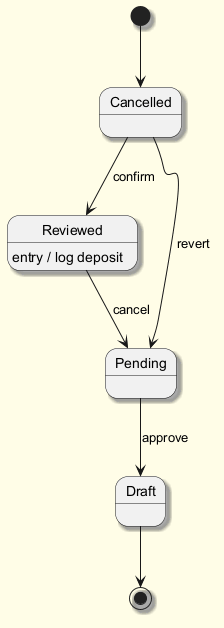

The diagram above was rendered by PlantUML. Its source (embedded in the PNG):
@startuml
skinparam backgroundColor #FFFDE7
skinparam classBackgroundColor #FFF9C4
skinparam classBorderColor #F57F17
skinparam shadowing true
[*] --> Cancelled
Cancelled --> Reviewed : confirm
Reviewed --> Pending : cancel
Reviewed : entry / log deposit
Pending --> Draft : approve
Cancelled --> Pending : revert
Draft --> [*]
@enduml